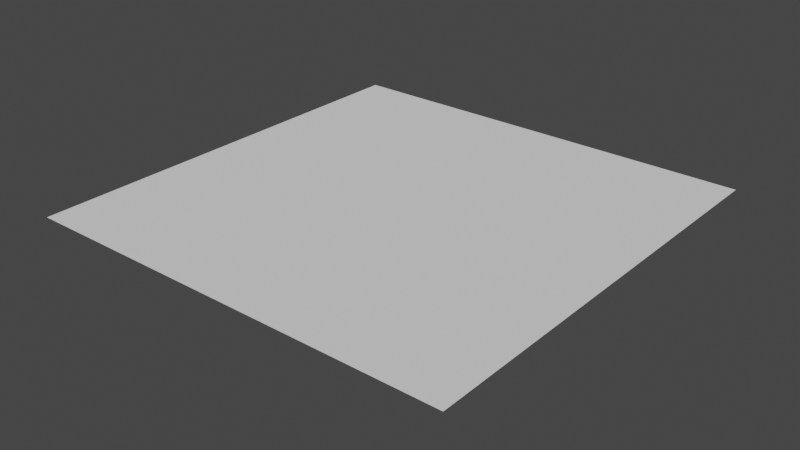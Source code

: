 # Source: bricktile.blend  (saved by Blender 4.2.66; exported with 4.5.12 LTS)
import bpy
from mathutils import Matrix  # noqa: F401  (used for matrix-valued properties, if any)

bpy.ops.wm.read_factory_settings(use_empty=True)
scene = bpy.context.scene
scene.name = 'Scene'

# ---- collections
col_collection = bpy.data.collections.new('Collection'); scene.collection.children.link(col_collection)

# ---- world
world_world = bpy.data.worlds.new('World'); scene.world = world_world
world_world.use_nodes = True; world_world.node_tree.nodes.clear()
_N = world_world.node_tree.nodes; _L = world_world.node_tree.links
n0 = _N.new('ShaderNodeOutputWorld'); n0.name = 'World Output'; n0.location = (300, 300)
n1 = _N.new('ShaderNodeBackground'); n1.name = 'Background'; n1.location = (10, 300)
n1.inputs[0].default_value = (0.05088, 0.05088, 0.05088, 1.0)
_L.new(n1.outputs[0], n0.inputs[0])
n0.is_active_output = True
world_world.color = (0.05088, 0.05088, 0.05088)
world_world.use_sun_shadow = False
world_world.sun_shadow_jitter_overblur = 0.0

# ---- meshes
me_plane = bpy.data.meshes.new('Plane')
me_plane.from_pydata([(-1.0, -1.0, 0.0), (1.0, -1.0, 0.0), (-1.0, 1.0, 0.0), (1.0, 1.0, 0.0)], [], [(0, 1, 3, 2)])
me_plane.polygons.foreach_set('use_smooth', [True] * 1)
_uv = me_plane.uv_layers.new(name='UVMap')
_uv.uv.foreach_set('vector', [0.0, 0.0, 1.0, 0.0, 1.0, 1.0, 0.0, 1.0])
me_plane.update()

# ---- objects
ob_plane = bpy.data.objects.new('Plane', me_plane)

# ---- transforms, parenting, visibility, modifiers, constraints
ob_plane.location = (0.0, 0.0, 0.0)
_m = ob_plane.modifiers.new('Subdivision', 'SUBSURF')
_m.subdivision_type = 'SIMPLE'
_m.levels = 9
_m.render_levels = 9
_m = ob_plane.modifiers.new('Displace', 'DISPLACE')
_m.mid_level = 0.0
_m.strength = 0.1
_m = ob_plane.modifiers.new('Decimate', 'DECIMATE')
_m.ratio = 0.01
_m.iterations = 6
_m.use_collapse_triangulate = True

# ---- collection membership
col_collection.objects.link(ob_plane)

# ---- scene / render settings (as saved in the file)
scene.frame_start = 1; scene.frame_end = 250; scene.frame_set(1)
scene.render.engine = 'BLENDER_EEVEE_NEXT'
scene.view_settings.view_transform = 'Filmic'
bpy.context.view_layer.update()

# ---- added for rendering (the .blend has no active camera and no usable light): camera, sun
cam_auto = bpy.data.cameras.new('AutoCamera')
cam_auto.lens = 50.0
cam_auto.sensor_width = 36.0
cam_auto.clip_end = 1000.0
ob_auto_camera = bpy.data.objects.new('AutoCamera', cam_auto)
scene.collection.objects.link(ob_auto_camera)
ob_auto_camera.location = (2.61693, -3.14032, 2.09354)
ob_auto_camera.rotation_euler = (1.09748, -7.21219e-08, 0.694738)
scene.camera = ob_auto_camera
light_auto_sun = bpy.data.lights.new('AutoSun', 'SUN')
light_auto_sun.energy = 3.0
light_auto_sun.angle = 0.0523599
ob_auto_sun = bpy.data.objects.new('AutoSun', light_auto_sun)
scene.collection.objects.link(ob_auto_sun)
ob_auto_sun.rotation_euler = (0.872665, 0.174533, 0.523599)
bpy.context.view_layer.update()
